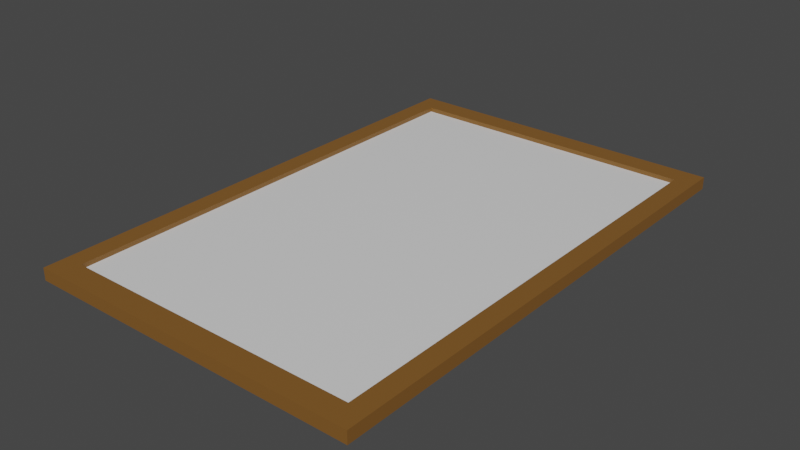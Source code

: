# Source: picture_frame.blend  (saved by Blender 2.82.7; exported with 4.5.12 LTS)
import bpy
from mathutils import Matrix  # noqa: F401  (used for matrix-valued properties, if any)

bpy.ops.wm.read_factory_settings(use_empty=True)
scene = bpy.context.scene
scene.name = 'Scene'

# ---- collections
col_collection = bpy.data.collections.new('Collection'); scene.collection.children.link(col_collection)

# ---- materials (node trees are filled in below, after node groups)
mat_material = bpy.data.materials.new('Material')
mat_material.alpha_threshold = 0.0
mat_material.use_transparent_shadow = False
mat_material.line_color = (0.0, 0.0, 0.0, 1.0)
mat_wood_frame = bpy.data.materials.new('wood frame')
mat_wood_frame.use_transparent_shadow = False

# ---- material node trees
mat_material.use_nodes = True; mat_material.node_tree.nodes.clear()
_N = mat_material.node_tree.nodes; _L = mat_material.node_tree.links
n0 = _N.new('ShaderNodeOutputMaterial'); n0.name = 'Material Output'; n0.location = (300, 300)
n1 = _N.new('ShaderNodeBsdfPrincipled'); n1.name = 'Principled BSDF'; n1.location = (10, 300)
n1.distribution = 'GGX'
n1.subsurface_method = 'BURLEY'
n1.inputs[2].default_value = 0.4
n1.inputs[3].default_value = 1.45
n1.inputs[27].default_value = (0.0, 0.0, 0.0, 1.0)
n1.inputs[28].default_value = 1.0
_L.new(n1.outputs[0], n0.inputs[0])
n0.is_active_output = True
mat_wood_frame.use_nodes = True; mat_wood_frame.node_tree.nodes.clear()
_N = mat_wood_frame.node_tree.nodes; _L = mat_wood_frame.node_tree.links
n0 = _N.new('ShaderNodeOutputMaterial'); n0.name = 'Material Output'; n0.location = (300, 300)
n1 = _N.new('ShaderNodeBsdfPrincipled'); n1.name = 'Principled BSDF'; n1.location = (10, 300)
n1.distribution = 'GGX'
n1.subsurface_method = 'BURLEY'
n1.inputs[0].default_value = (0.2169, 0.09716, 0.01969, 1.0)
n1.inputs[3].default_value = 1.45
n1.inputs[27].default_value = (0.0, 0.0, 0.0, 1.0)
n1.inputs[28].default_value = 1.0
_L.new(n1.outputs[0], n0.inputs[0])
n0.is_active_output = True

# ---- world
world_world = bpy.data.worlds.new('World'); scene.world = world_world
world_world.use_nodes = True; world_world.node_tree.nodes.clear()
_N = world_world.node_tree.nodes; _L = world_world.node_tree.links
n0 = _N.new('ShaderNodeOutputWorld'); n0.name = 'World Output'; n0.location = (300, 300)
n1 = _N.new('ShaderNodeBackground'); n1.name = 'Background'; n1.location = (10, 300)
n1.inputs[0].default_value = (0.05088, 0.05088, 0.05088, 1.0)
_L.new(n1.outputs[0], n0.inputs[0])
n0.is_active_output = True
world_world.color = (0.05088, 0.05088, 0.05088)
world_world.use_sun_shadow = False
world_world.sun_shadow_jitter_overblur = 0.0

# ---- meshes
me_cube = bpy.data.meshes.new('Cube')
me_cube.from_pydata([(0.8841, 0.9108, 1.0), (1.0, 1.0, 0.4675), (0.8841, -0.9108, 1.0), (1.0, -1.0, 0.4675), (-0.8841, 0.9108, 1.0), (-1.0, 1.0, 0.4675), (-0.8841, -0.9108, 1.0), (-1.0, -1.0, 0.4675), (1.0, -1.0, 1.0), (-1.0, -1.0, 1.0), (1.0, 1.0, 1.0), (-1.0, 1.0, 1.0), (0.8841, -0.9108, 0.8064), (-0.8841, -0.9108, 0.8064), (0.8841, 0.9108, 0.8064), (-0.8841, 0.9108, 0.8064)], [], [(2, 0, 14, 12), (3, 8, 9, 7), (7, 9, 11, 5), (5, 1, 3, 7), (1, 10, 8, 3), (5, 11, 10, 1), (2, 6, 9, 8), (0, 2, 8, 10), (6, 4, 11, 9), (4, 0, 10, 11), (14, 15, 13, 12), (4, 6, 13, 15), (6, 2, 12, 13), (0, 4, 15, 14)])
me_cube.polygons.foreach_set('material_index', [1, 1, 1, 1, 1, 1, 1, 1, 1, 1, 0, 1, 1, 1])
_uv = me_cube.uv_layers.new(name='UVMap')
_uv.uv.foreach_set('vector', [0.04459, 0.5763, 0.9554, 0.5763, 0.9554, 0.4795, 0.04459, 0.4795, 1.0, 0.3101, 1.0, 0.5763, 0.0, 0.5763, 0.0, 0.3101, 0.0, 0.3101, 0.0, 0.5763, 1.0, 0.5763, 1.0, 0.3101, 0.0, 1.0, 1.0, 1.0, 1.0, 0.0, 0.0, 0.0, 1.0, 0.3101, 1.0, 0.5763, 0.0, 0.5763, 0.0, 0.3101, 0.0, 0.3101, 0.0, 0.5763, 1.0, 0.5763, 1.0, 0.3101, 0.9421, 0.04459, 0.05795, 0.04459, 0.0, 0.0, 1.0, 0.0, 0.9421, 0.9554, 0.9421, 0.04459, 1.0, 0.0, 1.0, 1.0, 0.05795, 0.04459, 0.05795, 0.9554, 0.0, 1.0, 0.0, 0.0, 0.05795, 0.9554, 0.9421, 0.9554, 1.0, 1.0, 0.0, 1.0, 0.6395, 0.5145, 0.8605, 0.5145, 0.8605, 0.7355, 0.6395, 0.7355, 0.9554, 0.5763, 0.04459, 0.5763, 0.04459, 0.4795, 0.9554, 0.4795, 0.05795, 0.5763, 0.9421, 0.5763, 0.9421, 0.4795, 0.05795, 0.4795, 0.9421, 0.5763, 0.05795, 0.5763, 0.05795, 0.4795, 0.9421, 0.4795])
me_cube.materials.append(mat_material)
me_cube.materials.append(mat_wood_frame)
me_cube.use_remesh_preserve_volume = False
me_cube.use_remesh_preserve_attributes = False
me_cube.use_mirror_vertex_groups = False
me_cube.update()

# ---- objects
ob_picture_frame = bpy.data.objects.new('Picture_Frame', me_cube)

# ---- transforms, parenting, visibility, modifiers, constraints
ob_picture_frame.location = (0.0, 0.0, 0.0)
ob_picture_frame.scale = (1.0, 1.519, 0.1359)
ob_picture_frame.lock_rotations_4d = False
ob_picture_frame.empty_display_type = 'ARROWS'
ob_picture_frame.lineart.crease_threshold = 0.0

# ---- collection membership
col_collection.objects.link(ob_picture_frame)

# ---- scene / render settings (as saved in the file)
scene.frame_start = 1; scene.frame_end = 250; scene.frame_set(1)
scene.render.engine = 'BLENDER_EEVEE_NEXT'
scene.cycles.use_denoising = False
scene.cycles.samples = 128
scene.cycles.sampling_pattern = 'TABULATED_SOBOL'
scene.cycles.use_adaptive_sampling = False
scene.cycles.use_light_tree = False
scene.view_settings.view_transform = 'Filmic'
bpy.context.view_layer.update()

# ---- added for rendering (the .blend has no active camera and no usable light): camera, sun
cam_auto = bpy.data.cameras.new('AutoCamera')
cam_auto.lens = 50.0
cam_auto.sensor_width = 36.0
cam_auto.clip_end = 1000.0
ob_auto_camera = bpy.data.objects.new('AutoCamera', cam_auto)
scene.collection.objects.link(ob_auto_camera)
ob_auto_camera.location = (3.3665, -4.0398, 2.79293)
ob_auto_camera.rotation_euler = (1.09748, -7.21219e-08, 0.694738)
scene.camera = ob_auto_camera
light_auto_sun = bpy.data.lights.new('AutoSun', 'SUN')
light_auto_sun.energy = 3.0
light_auto_sun.angle = 0.0523599
ob_auto_sun = bpy.data.objects.new('AutoSun', light_auto_sun)
scene.collection.objects.link(ob_auto_sun)
ob_auto_sun.rotation_euler = (0.872665, 0.174533, 0.523599)
bpy.context.view_layer.update()
